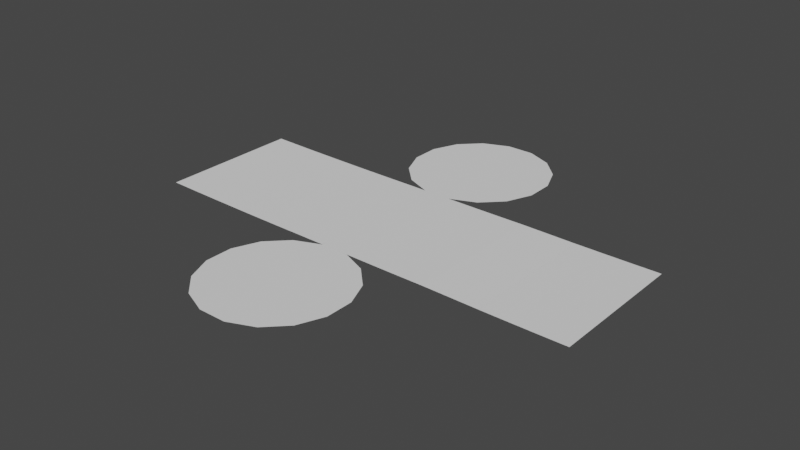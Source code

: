 # Source: tabungg.blend  (saved by Blender 2.90.8; exported with 4.5.12 LTS)
import bpy
from mathutils import Matrix  # noqa: F401  (used for matrix-valued properties, if any)

bpy.ops.wm.read_factory_settings(use_empty=True)
scene = bpy.context.scene
scene.name = 'Scene'

# ---- collections
col_collection = bpy.data.collections.new('Collection'); scene.collection.children.link(col_collection)

# ---- world
world_world = bpy.data.worlds.new('World'); scene.world = world_world
world_world.use_nodes = True; world_world.node_tree.nodes.clear()
_N = world_world.node_tree.nodes; _L = world_world.node_tree.links
n0 = _N.new('ShaderNodeOutputWorld'); n0.name = 'World Output'; n0.location = (300, 300)
n1 = _N.new('ShaderNodeBackground'); n1.name = 'Background'; n1.location = (10, 300)
n1.inputs[0].default_value = (0.05088, 0.05088, 0.05088, 1.0)
_L.new(n1.outputs[0], n0.inputs[0])
n0.is_active_output = True
world_world.color = (0.05088, 0.05088, 0.05088)
world_world.use_sun_shadow = False
world_world.sun_shadow_jitter_overblur = 0.0

# ---- meshes
me_cylinder = bpy.data.meshes.new('Cylinder')
me_cylinder.from_pydata([], [], [])
_uv = me_cylinder.uv_layers.new(name='UVMap')
_uv.uv.foreach_set('vector', [])
me_cylinder.use_remesh_fix_poles = True
me_cylinder.use_remesh_preserve_attributes = False
me_cylinder.use_mirror_vertex_groups = False
me_cylinder.update()
me_cylinder_001 = bpy.data.meshes.new('Cylinder.001')
me_cylinder_001.from_pydata([(-0.1951, 4.422e-05, 0.0), (0.1951, -4.423e-05, 0.0), (0.5555, -0.1494, 0.0), (0.8314, -0.4254, 0.0), (0.9806, -0.7859, 0.0), (0.9805, -1.176, 0.0), (0.8311, -1.537, 0.0), (0.5552, -1.812, 0.0), (0.1946, -1.962, 0.0), (-0.1955, -1.962, 0.0), (-0.556, -1.812, 0.0), (-0.8318, -1.536, 0.0), (-0.9811, -1.176, 0.0), (-0.981, -0.7855, 0.0), (-0.8316, -0.425, 0.0), (-0.5556, -0.1492, 0.0)], [], [(1, 0, 15, 14, 13, 12, 11, 10, 9, 8, 7, 6, 5, 4, 3, 2)])
_uv = me_cylinder_001.uv_layers.new(name='UVMap')
_uv.uv.foreach_set('vector', [0.3418, 0.4717, 0.25, 0.49, 0.1582, 0.4717, 0.08029, 0.4197, 0.02827, 0.3418, 0.01, 0.25, 0.02827, 0.1582, 0.08029, 0.08029, 0.1582, 0.02827, 0.25, 0.01, 0.3418, 0.02827, 0.4197, 0.08029, 0.4717, 0.1582, 0.49, 0.25, 0.4717, 0.3418, 0.4197, 0.4197])
me_cylinder_001.use_remesh_fix_poles = True
me_cylinder_001.use_remesh_preserve_attributes = False
me_cylinder_001.use_mirror_vertex_groups = False
me_cylinder_001.update()
me_cylinder_002 = bpy.data.meshes.new('Cylinder.002')
me_cylinder_002.from_pydata([(-9.193e-10, 4.627e-09, -1.0), (-9.193e-10, 4.627e-09, 1.0), (-8.84e-05, -0.3902, -1.0), (-8.84e-05, -0.3902, 1.0)], [], [(0, 1, 3, 2)])
_uv = me_cylinder_002.uv_layers.new(name='UVMap')
_uv.uv.foreach_set('vector', [0.75, 0.5, 0.75, 1.0, 0.6875, 1.0, 0.6875, 0.5])
me_cylinder_002.use_remesh_fix_poles = True
me_cylinder_002.use_remesh_preserve_attributes = False
me_cylinder_002.use_mirror_vertex_groups = False
me_cylinder_002.update()
me_cylinder_003 = bpy.data.meshes.new('Cylinder.003')
me_cylinder_003.from_pydata([(-5.265e-08, -4.085e-08, -1.0), (-5.265e-08, -4.085e-08, 1.0), (0.1492, -0.3605, -1.0), (0.1492, -0.3605, 1.0)], [], [(0, 1, 3, 2)])
_uv = me_cylinder_003.uv_layers.new(name='UVMap')
_uv.uv.foreach_set('vector', [0.8125, 0.5, 0.8125, 1.0, 0.75, 1.0, 0.75, 0.5])
me_cylinder_003.use_remesh_fix_poles = True
me_cylinder_003.use_remesh_preserve_attributes = False
me_cylinder_003.use_mirror_vertex_groups = False
me_cylinder_003.update()
me_cylinder_004 = bpy.data.meshes.new('Cylinder.004')
me_cylinder_004.from_pydata([(1.162e-08, -5.846e-08, -1.0), (1.162e-08, -5.846e-08, 1.0), (0.2758, -0.276, -1.0), (0.2758, -0.276, 1.0)], [], [(0, 1, 3, 2)])
_uv = me_cylinder_004.uv_layers.new(name='UVMap')
_uv.uv.foreach_set('vector', [0.875, 0.5, 0.875, 1.0, 0.8125, 1.0, 0.8125, 0.5])
me_cylinder_004.use_remesh_fix_poles = True
me_cylinder_004.use_remesh_preserve_attributes = False
me_cylinder_004.use_mirror_vertex_groups = False
me_cylinder_004.update()
me_cylinder_005 = bpy.data.meshes.new('Cylinder.005')
me_cylinder_005.from_pydata([(-1.162e-08, 5.846e-08, -1.0), (-1.162e-08, 5.846e-08, 1.0), (0.3604, -0.1494, -1.0), (0.3604, -0.1494, 1.0)], [], [(0, 1, 3, 2)])
_uv = me_cylinder_005.uv_layers.new(name='UVMap')
_uv.uv.foreach_set('vector', [0.9375, 0.5, 0.9375, 1.0, 0.875, 1.0, 0.875, 0.5])
me_cylinder_005.use_remesh_fix_poles = True
me_cylinder_005.use_remesh_preserve_attributes = False
me_cylinder_005.use_mirror_vertex_groups = False
me_cylinder_005.update()
me_cylinder_006 = bpy.data.meshes.new('Cylinder.006')
me_cylinder_006.from_pydata([(-0.1951, 4.423e-05, 0.0), (-0.1951, 4.423e-05, 2.0), (0.1951, -4.429e-05, 0.0), (0.1951, -4.429e-05, 2.0)], [], [(0, 1, 3, 2)])
_uv = me_cylinder_006.uv_layers.new(name='UVMap')
_uv.uv.foreach_set('vector', [1.0, 0.5, 1.0, 1.0, 0.9375, 1.0, 0.9375, 0.5])
me_cylinder_006.use_remesh_fix_poles = True
me_cylinder_006.use_remesh_preserve_attributes = False
me_cylinder_006.use_mirror_vertex_groups = False
me_cylinder_006.update()
me_cylinder_007 = bpy.data.meshes.new('Cylinder.007')
me_cylinder_007.from_pydata([(-7.308e-09, -1.452e-09, -1.0), (-7.308e-09, -1.452e-09, 1.0), (-0.3605, -0.1492, -1.0), (-0.3605, -0.1492, 1.0)], [], [(2, 3, 1, 0)])
_uv = me_cylinder_007.uv_layers.new(name='UVMap')
_uv.uv.foreach_set('vector', [0.0625, 0.5, 0.0625, 1.0, 0.0, 1.0, 0.0, 0.5])
me_cylinder_007.use_remesh_fix_poles = True
me_cylinder_007.use_remesh_preserve_attributes = False
me_cylinder_007.use_mirror_vertex_groups = False
me_cylinder_007.update()
me_cylinder_008 = bpy.data.meshes.new('Cylinder.008')
me_cylinder_008.from_pydata([(-0.276, -0.2758, -1.0), (-0.276, -0.2758, 1.0), (2.923e-08, 5.808e-09, -1.0), (2.923e-08, 5.808e-09, 1.0)], [], [(0, 1, 3, 2)])
_uv = me_cylinder_008.uv_layers.new(name='UVMap')
_uv.uv.foreach_set('vector', [0.125, 0.5, 0.125, 1.0, 0.0625, 1.0, 0.0625, 0.5])
me_cylinder_008.use_remesh_fix_poles = True
me_cylinder_008.use_remesh_preserve_attributes = False
me_cylinder_008.use_mirror_vertex_groups = False
me_cylinder_008.update()
me_cylinder_009 = bpy.data.meshes.new('Cylinder.009')
me_cylinder_009.from_pydata([(-0.1494, -0.3604, -1.0), (-0.1494, -0.3604, 1.0), (0.0, 0.0, -1.0), (0.0, 0.0, 1.0)], [], [(0, 1, 3, 2)])
_uv = me_cylinder_009.uv_layers.new(name='UVMap')
_uv.uv.foreach_set('vector', [0.1875, 0.5, 0.1875, 1.0, 0.125, 1.0, 0.125, 0.5])
me_cylinder_009.use_remesh_fix_poles = True
me_cylinder_009.use_remesh_preserve_attributes = False
me_cylinder_009.use_mirror_vertex_groups = False
me_cylinder_009.update()
me_cylinder_010 = bpy.data.meshes.new('Cylinder.010')
me_cylinder_010.from_pydata([(-8.843e-05, -0.3902, -1.0), (-8.843e-05, -0.3902, 1.0), (-5.808e-09, 2.923e-08, -1.0), (-5.808e-09, 2.923e-08, 1.0)], [], [(0, 1, 3, 2)])
_uv = me_cylinder_010.uv_layers.new(name='UVMap')
_uv.uv.foreach_set('vector', [0.25, 0.5, 0.25, 1.0, 0.1875, 1.0, 0.1875, 0.5])
me_cylinder_010.use_remesh_fix_poles = True
me_cylinder_010.use_remesh_preserve_attributes = False
me_cylinder_010.use_mirror_vertex_groups = False
me_cylinder_010.update()
me_cylinder_011 = bpy.data.meshes.new('Cylinder.011')
me_cylinder_011.from_pydata([(0.1492, -0.3605, -1.0), (0.1492, -0.3605, 1.0), (-1.46e-10, 7.347e-10, -1.0), (-1.46e-10, 7.347e-10, 1.0)], [], [(0, 1, 3, 2)])
_uv = me_cylinder_011.uv_layers.new(name='UVMap')
_uv.uv.foreach_set('vector', [0.3125, 0.5, 0.3125, 1.0, 0.25, 1.0, 0.25, 0.5])
me_cylinder_011.use_remesh_fix_poles = True
me_cylinder_011.use_remesh_preserve_attributes = False
me_cylinder_011.use_mirror_vertex_groups = False
me_cylinder_011.update()
me_cylinder_012 = bpy.data.meshes.new('Cylinder.012')
me_cylinder_012.from_pydata([(0.2758, -0.276, -1.0), (0.2758, -0.276, 1.0), (0.0, 0.0, -1.0), (0.0, 0.0, 1.0)], [], [(0, 1, 3, 2)])
_uv = me_cylinder_012.uv_layers.new(name='UVMap')
_uv.uv.foreach_set('vector', [0.375, 0.5, 0.375, 1.0, 0.3125, 1.0, 0.3125, 0.5])
me_cylinder_012.use_remesh_fix_poles = True
me_cylinder_012.use_remesh_preserve_attributes = False
me_cylinder_012.use_mirror_vertex_groups = False
me_cylinder_012.update()
me_cylinder_013 = bpy.data.meshes.new('Cylinder.013')
me_cylinder_013.from_pydata([(9.254e-09, 1.839e-09, -1.0), (9.254e-09, 1.839e-09, 1.0), (-0.3902, 8.824e-05, -1.0), (-0.3902, 8.824e-05, 1.0)], [], [(0, 1, 3, 2)])
_uv = me_cylinder_013.uv_layers.new(name='UVMap')
_uv.uv.foreach_set('vector', [0.5, 0.5, 0.5, 1.0, 0.4375, 1.0, 0.4375, 0.5])
me_cylinder_013.use_remesh_fix_poles = True
me_cylinder_013.use_remesh_preserve_attributes = False
me_cylinder_013.use_mirror_vertex_groups = False
me_cylinder_013.update()
me_cylinder_014 = bpy.data.meshes.new('Cylinder.014')
me_cylinder_014.from_pydata([(0.3604, -0.1494, -1.0), (0.3604, -0.1494, 1.0), (-4.685e-08, -7.008e-08, -1.0), (-4.685e-08, -7.008e-08, 1.0)], [], [(0, 1, 3, 2)])
_uv = me_cylinder_014.uv_layers.new(name='UVMap')
_uv.uv.foreach_set('vector', [0.4375, 0.5, 0.4375, 1.0, 0.375, 1.0, 0.375, 0.5])
me_cylinder_014.use_remesh_fix_poles = True
me_cylinder_014.use_remesh_preserve_attributes = False
me_cylinder_014.use_mirror_vertex_groups = False
me_cylinder_014.update()
me_cylinder_015 = bpy.data.meshes.new('Cylinder.015')
me_cylinder_015.from_pydata([(0.0, 0.0, -1.0), (0.0, 0.0, 1.0), (-0.3605, -0.1492, -1.0), (-0.3605, -0.1492, 1.0)], [], [(0, 1, 3, 2)])
_uv = me_cylinder_015.uv_layers.new(name='UVMap')
_uv.uv.foreach_set('vector', [0.5625, 0.5, 0.5625, 1.0, 0.5, 1.0, 0.5, 0.5])
me_cylinder_015.use_remesh_fix_poles = True
me_cylinder_015.use_remesh_preserve_attributes = False
me_cylinder_015.use_mirror_vertex_groups = False
me_cylinder_015.update()
me_cylinder_016 = bpy.data.meshes.new('Cylinder.016')
me_cylinder_016.from_pydata([(-7.008e-08, 4.685e-08, -1.0), (-7.008e-08, 4.685e-08, 1.0), (-0.276, -0.2758, -1.0), (-0.276, -0.2758, 1.0)], [], [(0, 1, 3, 2)])
_uv = me_cylinder_016.uv_layers.new(name='UVMap')
_uv.uv.foreach_set('vector', [0.625, 0.5, 0.625, 1.0, 0.5625, 1.0, 0.5625, 0.5])
me_cylinder_016.use_remesh_fix_poles = True
me_cylinder_016.use_remesh_preserve_attributes = False
me_cylinder_016.use_mirror_vertex_groups = False
me_cylinder_016.update()
me_cylinder_017 = bpy.data.meshes.new('Cylinder.017')
me_cylinder_017.from_pydata([(-6.427e-08, 1.762e-08, -1.0), (-6.427e-08, 1.762e-08, 1.0), (-0.1494, -0.3604, -1.0), (-0.1494, -0.3604, 1.0)], [], [(0, 1, 3, 2)])
_uv = me_cylinder_017.uv_layers.new(name='UVMap')
_uv.uv.foreach_set('vector', [0.6875, 0.5, 0.6875, 1.0, 0.625, 1.0, 0.625, 0.5])
me_cylinder_017.use_remesh_fix_poles = True
me_cylinder_017.use_remesh_preserve_attributes = False
me_cylinder_017.use_mirror_vertex_groups = False
me_cylinder_017.update()
me_cylinder_018 = bpy.data.meshes.new('Cylinder.018')
me_cylinder_018.from_pydata([(-0.1949, 0.9808, 0.0), (0.1953, 0.9807, 0.0), (0.5558, 0.8313, 0.0), (0.8316, 0.5554, 0.0), (0.9808, 0.1949, 0.0), (0.9807, -0.1953, 0.0), (0.8313, -0.5558, 0.0), (0.5554, -0.8316, 0.0), (0.1949, -0.9808, 0.0), (-0.1953, -0.9807, 0.0), (-0.5558, -0.8313, 0.0), (-0.8316, -0.5554, 0.0), (-0.9808, -0.1949, 0.0), (-0.9807, 0.1953, 0.0), (-0.8313, 0.5558, 0.0), (-0.5554, 0.8316, 0.0)], [], [(0, 1, 2, 3, 4, 5, 6, 7, 8, 9, 10, 11, 12, 13, 14, 15)])
_uv = me_cylinder_018.uv_layers.new(name='UVMap')
_uv.uv.foreach_set('vector', [0.75, 0.49, 0.8418, 0.4717, 0.9197, 0.4197, 0.9717, 0.3418, 0.99, 0.25, 0.9717, 0.1582, 0.9197, 0.08029, 0.8418, 0.02827, 0.75, 0.01, 0.6582, 0.02827, 0.5803, 0.08029, 0.5283, 0.1582, 0.51, 0.25, 0.5283, 0.3418, 0.5803, 0.4197, 0.6582, 0.4717])
me_cylinder_018.use_remesh_fix_poles = True
me_cylinder_018.use_remesh_preserve_attributes = False
me_cylinder_018.use_mirror_vertex_groups = False
me_cylinder_018.update()

# ---- objects
ob_cylinder = bpy.data.objects.new('Cylinder', me_cylinder)
ob_cylinder_001 = bpy.data.objects.new('Cylinder.001', me_cylinder_001)
ob_cylinder_002 = bpy.data.objects.new('Cylinder.002', me_cylinder_002)
ob_cylinder_003 = bpy.data.objects.new('Cylinder.003', me_cylinder_003)
ob_cylinder_004 = bpy.data.objects.new('Cylinder.004', me_cylinder_004)
ob_cylinder_005 = bpy.data.objects.new('Cylinder.005', me_cylinder_005)
ob_cylinder_006 = bpy.data.objects.new('Cylinder.006', me_cylinder_006)
ob_cylinder_007 = bpy.data.objects.new('Cylinder.007', me_cylinder_007)
ob_cylinder_008 = bpy.data.objects.new('Cylinder.008', me_cylinder_008)
ob_cylinder_009 = bpy.data.objects.new('Cylinder.009', me_cylinder_009)
ob_cylinder_010 = bpy.data.objects.new('Cylinder.010', me_cylinder_010)
ob_cylinder_011 = bpy.data.objects.new('Cylinder.011', me_cylinder_011)
ob_cylinder_012 = bpy.data.objects.new('Cylinder.012', me_cylinder_012)
ob_cylinder_013 = bpy.data.objects.new('Cylinder.013', me_cylinder_013)
ob_cylinder_014 = bpy.data.objects.new('Cylinder.014', me_cylinder_014)
ob_cylinder_015 = bpy.data.objects.new('Cylinder.015', me_cylinder_015)
ob_cylinder_016 = bpy.data.objects.new('Cylinder.016', me_cylinder_016)
ob_cylinder_017 = bpy.data.objects.new('Cylinder.017', me_cylinder_017)
ob_cylinder_018 = bpy.data.objects.new('Cylinder.018', me_cylinder_018)

# ---- transforms, parenting, visibility, modifiers, constraints
ob_cylinder.location = (0.0, 0.0, 0.0)
ob_cylinder.rotation_euler = (0.0, -0.0, 0.1961)
ob_cylinder.lineart.crease_threshold = 0.0
ob_cylinder_001.parent = ob_cylinder_006
ob_cylinder_001.matrix_parent_inverse = Matrix(((1.0, -0.0, 0.0, -0.0002223), (-0.0, 1.0, -0.0, -0.9808), (0.0, -0.0, 1.0, -0.0), (-0.0, 0.0, -0.0, 1.0)))
ob_cylinder_001.location = (0.0002223, 0.9808, 2.0)
ob_cylinder_001.rotation_euler = (-1.571, -0.0, 0.0)
ob_cylinder_001.lineart.crease_threshold = 0.0
ob_cylinder_002.parent = ob_cylinder_003
ob_cylinder_002.matrix_parent_inverse = Matrix(((1.0, -0.0, 0.0, -0.8316), (-0.0, 1.0, -0.0, -0.5554), (0.0, -0.0, 1.0, -1.0), (-0.0, 0.0, -0.0, 1.0)))
ob_cylinder_002.location = (0.9808, 0.1949, 1.0)
ob_cylinder_002.rotation_euler = (0.0, -0.0, 0.4054)
ob_cylinder_002.lineart.crease_threshold = 0.0
ob_cylinder_003.parent = ob_cylinder_004
ob_cylinder_003.matrix_parent_inverse = Matrix(((1.0, -0.0, 0.0, -0.5558), (-0.0, 1.0, -0.0, -0.8313), (0.0, -0.0, 1.0, -1.0), (-0.0, 0.0, -0.0, 1.0)))
ob_cylinder_003.location = (0.8316, 0.5554, 1.0)
ob_cylinder_003.rotation_euler = (0.0, -0.0, 0.3891)
ob_cylinder_003.lineart.crease_threshold = 0.0
ob_cylinder_004.parent = ob_cylinder_005
ob_cylinder_004.matrix_parent_inverse = Matrix(((1.0, -0.0, 0.0, -0.1953), (-0.0, 1.0, -0.0, -0.9807), (0.0, -0.0, 1.0, -1.0), (-0.0, 0.0, -0.0, 1.0)))
ob_cylinder_004.location = (0.5558, 0.8313, 1.0)
ob_cylinder_004.rotation_euler = (0.0, -0.0, 0.39)
ob_cylinder_004.lineart.crease_threshold = 0.0
ob_cylinder_005.parent = ob_cylinder_006
ob_cylinder_005.matrix_parent_inverse = Matrix(((1.0, -0.0, 0.0, -0.0002223), (-0.0, 1.0, -0.0, -0.9808), (0.0, -0.0, 1.0, -0.0), (-0.0, 0.0, -0.0, 1.0)))
ob_cylinder_005.location = (0.1953, 0.9807, 1.0)
ob_cylinder_005.rotation_euler = (0.0, -0.0, 0.3954)
ob_cylinder_005.lineart.crease_threshold = 0.0
ob_cylinder_006.location = (0.0002223, 0.9808, 0.0)
ob_cylinder_006.rotation_euler = (-1.571, -0.0, 0.0)
ob_cylinder_006.lineart.crease_threshold = 0.0
ob_cylinder_007.parent = ob_cylinder_006
ob_cylinder_007.matrix_parent_inverse = Matrix(((1.0, -0.0, 0.0, -0.0002223), (-0.0, 1.0, -0.0, -0.9808), (0.0, -0.0, 1.0, -0.0), (-0.0, 0.0, -0.0, 1.0)))
ob_cylinder_007.location = (-0.1949, 0.9808, 1.0)
ob_cylinder_007.rotation_euler = (0.0, -0.0, -0.3911)
ob_cylinder_007.lineart.crease_threshold = 0.0
ob_cylinder_008.parent = ob_cylinder_007
ob_cylinder_008.matrix_parent_inverse = Matrix(((1.0, -0.0, 0.0, 0.1949), (-0.0, 1.0, -0.0, -0.9808), (0.0, 0.0, 1.0, -1.0), (-0.0, 0.0, -0.0, 1.0)))
ob_cylinder_008.location = (-0.5554, 0.8316, 1.0)
ob_cylinder_008.rotation_euler = (0.0, -0.0, -0.3943)
ob_cylinder_008.lineart.crease_threshold = 0.0
ob_cylinder_009.parent = ob_cylinder_008
ob_cylinder_009.matrix_parent_inverse = Matrix(((1.0, -0.0, 0.0, 0.5554), (-0.0, 1.0, -0.0, -0.8316), (0.0, 0.0, 1.0, -1.0), (-0.0, 0.0, -0.0, 1.0)))
ob_cylinder_009.location = (-0.8313, 0.5558, 1.0)
ob_cylinder_009.rotation_euler = (0.0, -0.0, -0.389)
ob_cylinder_009.lineart.crease_threshold = 0.0
ob_cylinder_010.parent = ob_cylinder_009
ob_cylinder_010.matrix_parent_inverse = Matrix(((1.0, -0.0, 0.0, 0.8313), (-0.0, 1.0, -0.0, -0.5558), (0.0, 0.0, 1.0, -1.0), (-0.0, 0.0, -0.0, 1.0)))
ob_cylinder_010.location = (-0.9807, 0.1953, 1.0)
ob_cylinder_010.rotation_euler = (0.0, -0.0, -0.3884)
ob_cylinder_010.lineart.crease_threshold = 0.0
ob_cylinder_011.parent = ob_cylinder_010
ob_cylinder_011.matrix_parent_inverse = Matrix(((1.0, -0.0, 0.0, 0.9807), (-0.0, 1.0, -0.0, -0.1953), (0.0, 0.0, 1.0, -1.0), (-0.0, 0.0, -0.0, 1.0)))
ob_cylinder_011.location = (-0.9808, -0.1949, 1.0)
ob_cylinder_011.rotation_euler = (0.0, -0.0, -0.3895)
ob_cylinder_011.lineart.crease_threshold = 0.0
ob_cylinder_012.parent = ob_cylinder_011
ob_cylinder_012.matrix_parent_inverse = Matrix(((1.0, -0.0, 0.0, 0.9808), (-0.0, 1.0, -0.0, 0.1949), (-0.0, 0.0, 1.0, -1.0), (-0.0, 0.0, -0.0, 1.0)))
ob_cylinder_012.location = (-0.8316, -0.5554, 1.0)
ob_cylinder_012.rotation_euler = (0.0, -0.0, -0.3898)
ob_cylinder_012.lineart.crease_threshold = 0.0
ob_cylinder_013.parent = ob_cylinder_015
ob_cylinder_013.matrix_parent_inverse = Matrix(((1.0, -0.0, -0.0, -0.5554), (-0.0, 1.0, 0.0, 0.8316), (-0.0, -0.0, 1.0, -1.0), (-0.0, 0.0, -0.0, 1.0)))
ob_cylinder_013.location = (0.1949, -0.9808, 1.0)
ob_cylinder_013.rotation_euler = (0.0, -0.0, 0.3887)
ob_cylinder_013.lineart.crease_threshold = 0.0
ob_cylinder_014.parent = ob_cylinder_012
ob_cylinder_014.matrix_parent_inverse = Matrix(((1.0, -0.0, 0.0, 0.8316), (-0.0, 1.0, -0.0, 0.5554), (-0.0, 0.0, 1.0, -1.0), (-0.0, 0.0, -0.0, 1.0)))
ob_cylinder_014.location = (-0.5558, -0.8313, 1.0)
ob_cylinder_014.rotation_euler = (0.0, -0.0, -0.3886)
ob_cylinder_014.lineart.crease_threshold = 0.0
ob_cylinder_015.parent = ob_cylinder_016
ob_cylinder_015.matrix_parent_inverse = Matrix(((1.0, -0.0, -0.0, -0.8313), (-0.0, 1.0, 0.0, 0.5558), (-0.0, -0.0, 1.0, -1.0), (-0.0, 0.0, -0.0, 1.0)))
ob_cylinder_015.location = (0.5554, -0.8316, 1.0)
ob_cylinder_015.rotation_euler = (0.0, -0.0, 0.3894)
ob_cylinder_015.lineart.crease_threshold = 0.0
ob_cylinder_016.parent = ob_cylinder_017
ob_cylinder_016.matrix_parent_inverse = Matrix(((1.0, -0.0, -0.0, -0.9807), (-0.0, 1.0, 0.0, 0.1953), (-0.0, -0.0, 1.0, -1.0), (-0.0, 0.0, -0.0, 1.0)))
ob_cylinder_016.location = (0.8313, -0.5558, 1.0)
ob_cylinder_016.rotation_euler = (0.0, -0.0, 0.3844)
ob_cylinder_016.lineart.crease_threshold = 0.0
ob_cylinder_017.parent = ob_cylinder_002
ob_cylinder_017.matrix_parent_inverse = Matrix(((1.0, -0.0, 0.0, -0.9808), (-0.0, 1.0, -0.0, -0.1949), (0.0, -0.0, 1.0, -1.0), (-0.0, 0.0, -0.0, 1.0)))
ob_cylinder_017.location = (0.9807, -0.1953, 1.0)
ob_cylinder_017.rotation_euler = (0.0, -0.0, 0.394)
ob_cylinder_017.lineart.crease_threshold = 0.0
ob_cylinder_018.location = (0.0, 0.0, 0.0)
ob_cylinder_018.lineart.crease_threshold = 0.0

# ---- collection membership
col_collection.objects.link(ob_cylinder)
col_collection.objects.link(ob_cylinder_001)
col_collection.objects.link(ob_cylinder_002)
col_collection.objects.link(ob_cylinder_003)
col_collection.objects.link(ob_cylinder_004)
col_collection.objects.link(ob_cylinder_005)
col_collection.objects.link(ob_cylinder_006)
col_collection.objects.link(ob_cylinder_007)
col_collection.objects.link(ob_cylinder_008)
col_collection.objects.link(ob_cylinder_009)
col_collection.objects.link(ob_cylinder_010)
col_collection.objects.link(ob_cylinder_011)
col_collection.objects.link(ob_cylinder_012)
col_collection.objects.link(ob_cylinder_013)
col_collection.objects.link(ob_cylinder_014)
col_collection.objects.link(ob_cylinder_015)
col_collection.objects.link(ob_cylinder_016)
col_collection.objects.link(ob_cylinder_017)
col_collection.objects.link(ob_cylinder_018)

# ---- scene / render settings (as saved in the file)
scene.frame_start = 1; scene.frame_end = 390; scene.frame_set(366)
scene.render.engine = 'BLENDER_EEVEE_NEXT'
scene.cycles.use_denoising = False
scene.cycles.samples = 128
scene.cycles.sampling_pattern = 'TABULATED_SOBOL'
scene.cycles.use_adaptive_sampling = False
scene.cycles.use_light_tree = False
scene.view_settings.view_transform = 'Filmic'
bpy.context.view_layer.update()

# ---- added for rendering (the .blend has no active camera and no usable light): camera, sun
cam_auto = bpy.data.cameras.new('AutoCamera')
cam_auto.lens = 50.0
cam_auto.sensor_width = 36.0
cam_auto.clip_end = 1000.0
ob_auto_camera = bpy.data.objects.new('AutoCamera', cam_auto)
scene.collection.objects.link(ob_auto_camera)
ob_auto_camera.location = (8.16645, -7.58452, 6.37917)
ob_auto_camera.rotation_euler = (1.09748, -7.21219e-08, 0.694738)
scene.camera = ob_auto_camera
light_auto_sun = bpy.data.lights.new('AutoSun', 'SUN')
light_auto_sun.energy = 3.0
light_auto_sun.angle = 0.0523599
ob_auto_sun = bpy.data.objects.new('AutoSun', light_auto_sun)
scene.collection.objects.link(ob_auto_sun)
ob_auto_sun.rotation_euler = (0.872665, 0.174533, 0.523599)
bpy.context.view_layer.update()

